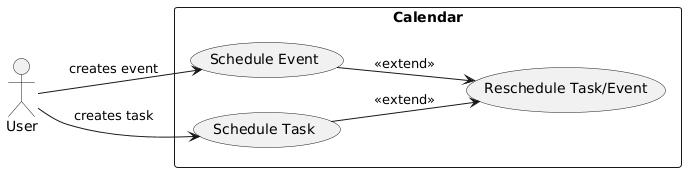

The diagram above was rendered by PlantUML. Its source (embedded in the PNG):
@startuml
left to right direction
actor User as u
rectangle Calendar {
  usecase "Schedule Event" as event
  usecase "Schedule Task" as task
  usecase "Reschedule Task/Event" as reschedule

}

u --> event : "creates event"
u --> task : "creates task"
event --> reschedule : <<extend>>
task --> reschedule : <<extend>>
@enduml